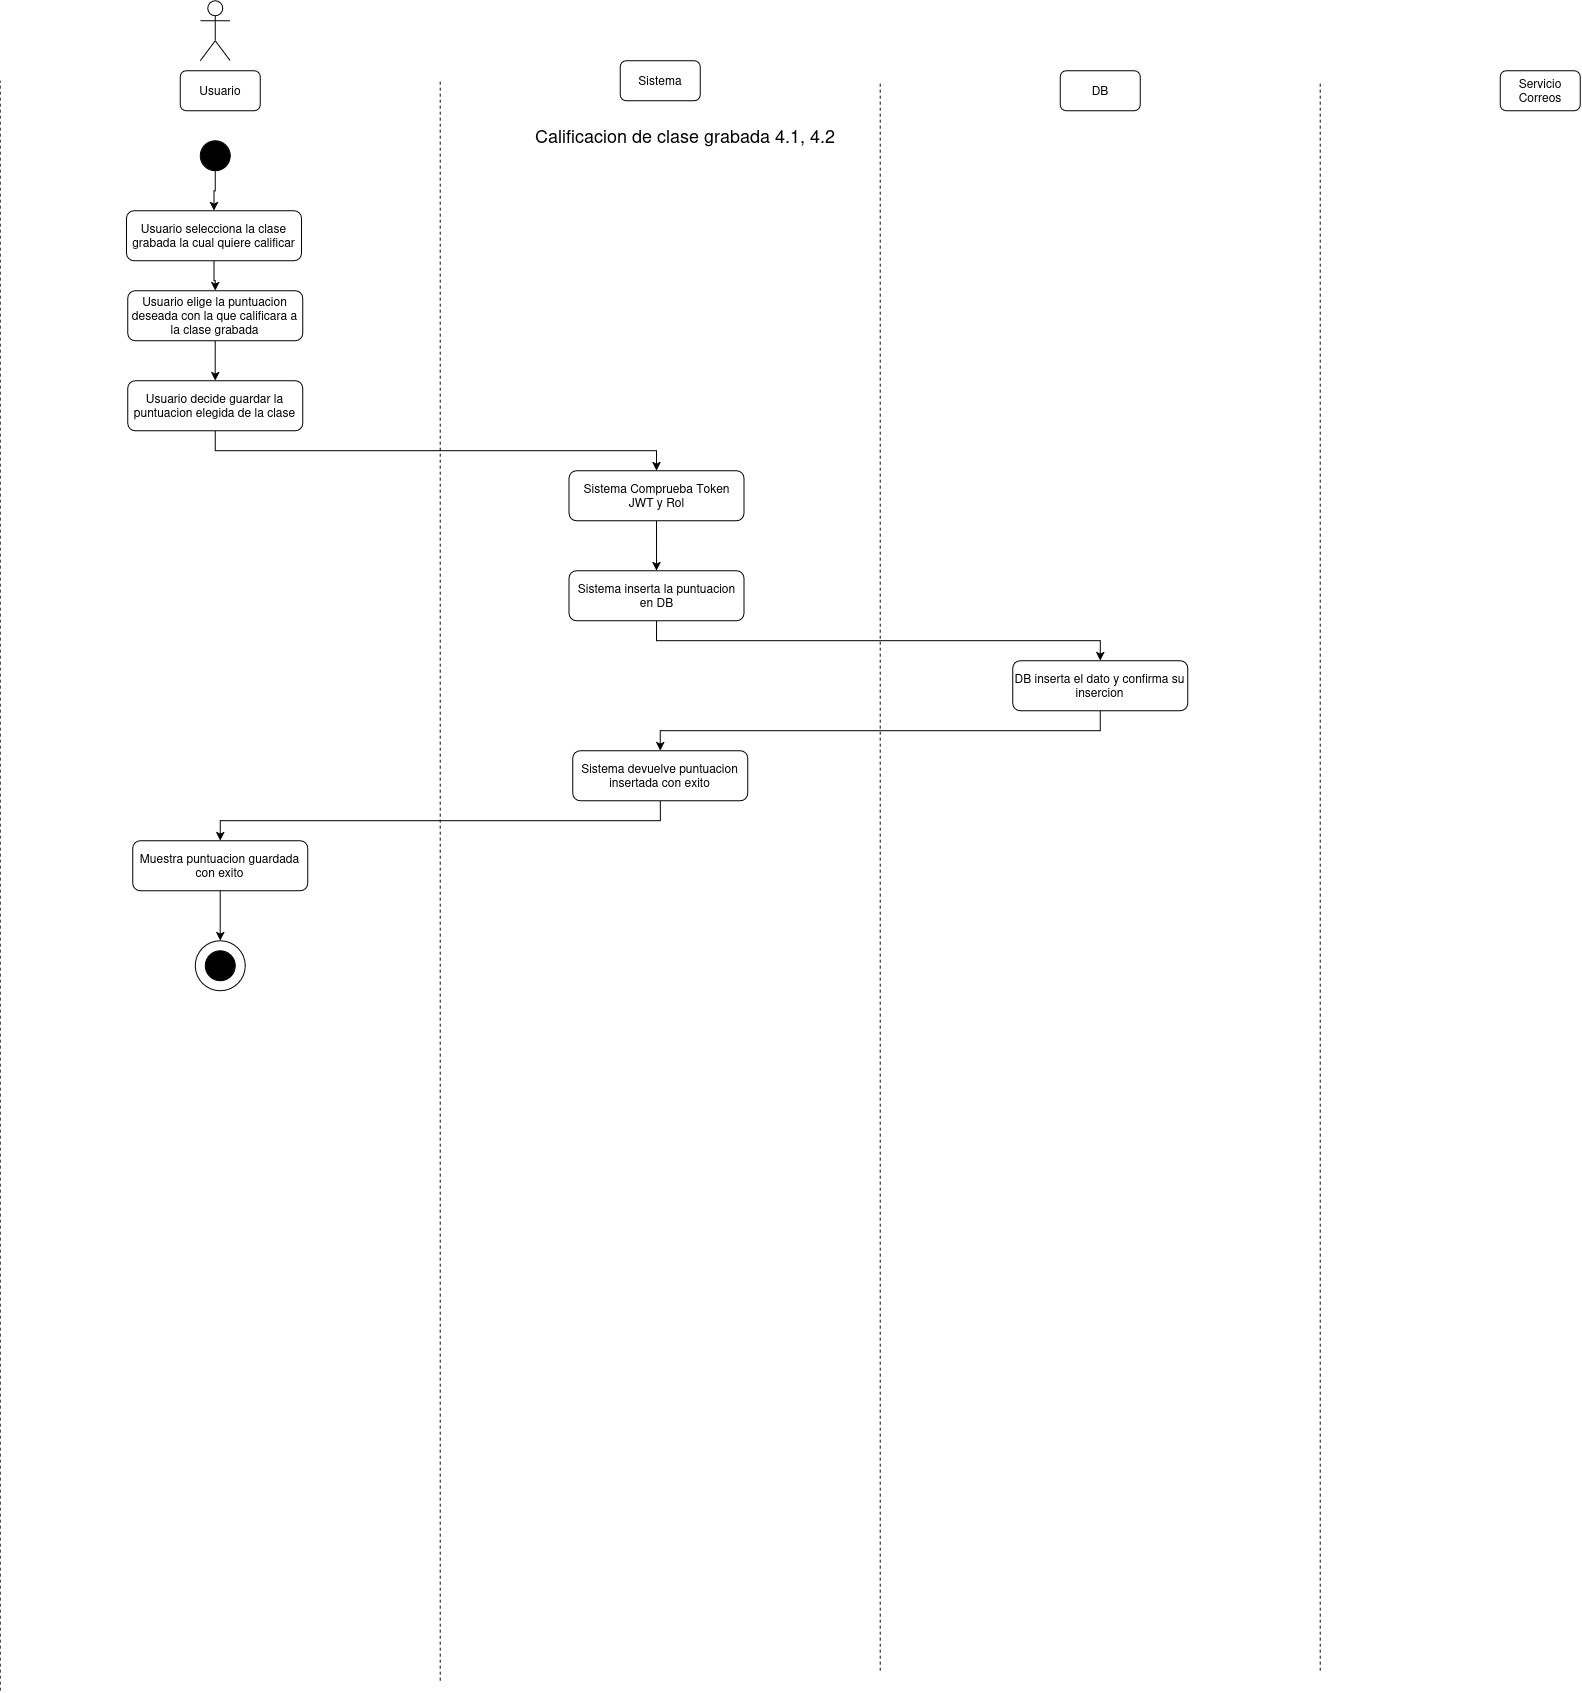

The diagram above was exported from draw.io. Its source (the exported page's mxGraphModel, read from the mxfile embedded in the PNG):
<mxGraphModel dx="1427" dy="837" grid="1" gridSize="10" guides="1" tooltips="1" connect="1" arrows="1" fold="1" page="1" pageScale="1" pageWidth="850" pageHeight="1100" math="0" shadow="0">
  <root>
    <mxCell id="142-6fk2zWQ8xGkuSz4J-0" />
    <mxCell id="142-6fk2zWQ8xGkuSz4J-1" parent="142-6fk2zWQ8xGkuSz4J-0" />
    <mxCell id="142-6fk2zWQ8xGkuSz4J-2" parent="142-6fk2zWQ8xGkuSz4J-1" style="shape=umlActor;verticalLabelPosition=bottom;verticalAlign=top;html=1;outlineConnect=0;" value="" vertex="1">
      <mxGeometry height="60" width="30" x="230" y="40" as="geometry" />
    </mxCell>
    <mxCell id="142-6fk2zWQ8xGkuSz4J-3" parent="142-6fk2zWQ8xGkuSz4J-1" style="rounded=1;whiteSpace=wrap;html=1;" value="Usuario" vertex="1">
      <mxGeometry height="40" width="80" x="210" y="110" as="geometry" />
    </mxCell>
    <mxCell id="142-6fk2zWQ8xGkuSz4J-4" parent="142-6fk2zWQ8xGkuSz4J-1" style="rounded=1;whiteSpace=wrap;html=1;" value="Sistema" vertex="1">
      <mxGeometry height="40" width="80" x="650" y="100" as="geometry" />
    </mxCell>
    <mxCell id="142-6fk2zWQ8xGkuSz4J-5" parent="142-6fk2zWQ8xGkuSz4J-1" style="rounded=1;whiteSpace=wrap;html=1;" value="DB" vertex="1">
      <mxGeometry height="40" width="80" x="1090" y="110" as="geometry" />
    </mxCell>
    <mxCell id="142-6fk2zWQ8xGkuSz4J-6" parent="142-6fk2zWQ8xGkuSz4J-1" style="rounded=1;whiteSpace=wrap;html=1;" value="Servicio Correos" vertex="1">
      <mxGeometry height="40" width="80" x="1530" y="110" as="geometry" />
    </mxCell>
    <mxCell id="142-6fk2zWQ8xGkuSz4J-7" edge="1" parent="142-6fk2zWQ8xGkuSz4J-1" style="endArrow=none;dashed=1;html=1;rounded=0;" value="">
      <mxGeometry height="50" relative="1" width="50" as="geometry">
        <mxPoint x="30" y="1730" as="sourcePoint" />
        <mxPoint x="30" y="120" as="targetPoint" />
      </mxGeometry>
    </mxCell>
    <mxCell id="142-6fk2zWQ8xGkuSz4J-8" edge="1" parent="142-6fk2zWQ8xGkuSz4J-1" style="endArrow=none;dashed=1;html=1;rounded=0;" value="">
      <mxGeometry height="50" relative="1" width="50" as="geometry">
        <mxPoint x="470" y="1720" as="sourcePoint" />
        <mxPoint x="470" y="120" as="targetPoint" />
      </mxGeometry>
    </mxCell>
    <mxCell id="142-6fk2zWQ8xGkuSz4J-9" edge="1" parent="142-6fk2zWQ8xGkuSz4J-1" style="endArrow=none;dashed=1;html=1;rounded=0;" value="">
      <mxGeometry height="50" relative="1" width="50" as="geometry">
        <mxPoint x="910" y="1710" as="sourcePoint" />
        <mxPoint x="910" y="120" as="targetPoint" />
      </mxGeometry>
    </mxCell>
    <mxCell id="142-6fk2zWQ8xGkuSz4J-10" edge="1" parent="142-6fk2zWQ8xGkuSz4J-1" style="endArrow=none;dashed=1;html=1;rounded=0;" value="">
      <mxGeometry height="50" relative="1" width="50" as="geometry">
        <mxPoint x="1350" y="1710" as="sourcePoint" />
        <mxPoint x="1350" y="120" as="targetPoint" />
      </mxGeometry>
    </mxCell>
    <mxCell id="142-6fk2zWQ8xGkuSz4J-11" parent="142-6fk2zWQ8xGkuSz4J-1" style="ellipse;whiteSpace=wrap;html=1;aspect=fixed;strokeColor=#000000;fillColor=#000000;" value="" vertex="1">
      <mxGeometry height="30" width="30" x="230" y="180" as="geometry" />
    </mxCell>
    <mxCell id="142-6fk2zWQ8xGkuSz4J-12" parent="142-6fk2zWQ8xGkuSz4J-1" style="text;html=1;whiteSpace=wrap;strokeColor=none;fillColor=none;align=center;verticalAlign=middle;rounded=0;" value="&lt;font style=&quot;font-size: 18px;&quot;&gt;Calificacion de clase grabada 4.1, 4.2&lt;/font&gt;" vertex="1">
      <mxGeometry height="30" width="450" x="490" y="160" as="geometry" />
    </mxCell>
    <mxCell id="142-6fk2zWQ8xGkuSz4J-13" edge="1" parent="142-6fk2zWQ8xGkuSz4J-1" source="142-6fk2zWQ8xGkuSz4J-14" style="edgeStyle=orthogonalEdgeStyle;rounded=0;orthogonalLoop=1;jettySize=auto;html=1;entryX=0.5;entryY=0;entryDx=0;entryDy=0;" target="142-6fk2zWQ8xGkuSz4J-19">
      <mxGeometry relative="1" as="geometry" />
    </mxCell>
    <mxCell id="142-6fk2zWQ8xGkuSz4J-14" parent="142-6fk2zWQ8xGkuSz4J-1" style="rounded=1;whiteSpace=wrap;html=1;" value="Usuario selecciona la clase grabada la cual quiere calificar" vertex="1">
      <mxGeometry height="50" width="175" x="156.23000000000002" y="250" as="geometry" />
    </mxCell>
    <mxCell id="pTwRBntW-u3KQCc7hCpp-7" edge="1" parent="142-6fk2zWQ8xGkuSz4J-1" source="142-6fk2zWQ8xGkuSz4J-16" style="edgeStyle=orthogonalEdgeStyle;rounded=0;orthogonalLoop=1;jettySize=auto;html=1;entryX=0.5;entryY=0;entryDx=0;entryDy=0;" target="pTwRBntW-u3KQCc7hCpp-1">
      <mxGeometry relative="1" as="geometry" />
    </mxCell>
    <mxCell id="142-6fk2zWQ8xGkuSz4J-16" parent="142-6fk2zWQ8xGkuSz4J-1" style="rounded=1;whiteSpace=wrap;html=1;" value="Sistema Comprueba Token JWT y Rol" vertex="1">
      <mxGeometry height="50" width="175" x="598.81" y="510" as="geometry" />
    </mxCell>
    <mxCell id="142-6fk2zWQ8xGkuSz4J-17" edge="1" parent="142-6fk2zWQ8xGkuSz4J-1" source="142-6fk2zWQ8xGkuSz4J-11" style="edgeStyle=orthogonalEdgeStyle;rounded=0;orthogonalLoop=1;jettySize=auto;html=1;entryX=0.5;entryY=0;entryDx=0;entryDy=0;exitX=0.5;exitY=1;exitDx=0;exitDy=0;" target="142-6fk2zWQ8xGkuSz4J-14">
      <mxGeometry relative="1" as="geometry">
        <Array as="points" />
        <mxPoint x="244.96000000000004" y="310" as="sourcePoint" />
      </mxGeometry>
    </mxCell>
    <mxCell id="pTwRBntW-u3KQCc7hCpp-5" edge="1" parent="142-6fk2zWQ8xGkuSz4J-1" source="142-6fk2zWQ8xGkuSz4J-19" style="edgeStyle=orthogonalEdgeStyle;rounded=0;orthogonalLoop=1;jettySize=auto;html=1;entryX=0.5;entryY=0;entryDx=0;entryDy=0;" target="pTwRBntW-u3KQCc7hCpp-0">
      <mxGeometry relative="1" as="geometry" />
    </mxCell>
    <mxCell id="142-6fk2zWQ8xGkuSz4J-19" parent="142-6fk2zWQ8xGkuSz4J-1" style="rounded=1;whiteSpace=wrap;html=1;" value="Usuario elige la puntuacion deseada con la que calificara a la clase grabada" vertex="1">
      <mxGeometry height="50" width="175" x="157.5" y="330" as="geometry" />
    </mxCell>
    <mxCell id="142-6fk2zWQ8xGkuSz4J-32" parent="142-6fk2zWQ8xGkuSz4J-1" style="ellipse;whiteSpace=wrap;html=1;aspect=fixed;" value="" vertex="1">
      <mxGeometry height="50" width="50" x="225" y="980" as="geometry" />
    </mxCell>
    <mxCell id="142-6fk2zWQ8xGkuSz4J-33" parent="142-6fk2zWQ8xGkuSz4J-1" style="ellipse;whiteSpace=wrap;html=1;aspect=fixed;strokeColor=#000000;fillColor=#000000;" value="" vertex="1">
      <mxGeometry height="30" width="30" x="235" y="990" as="geometry" />
    </mxCell>
    <mxCell id="pTwRBntW-u3KQCc7hCpp-6" edge="1" parent="142-6fk2zWQ8xGkuSz4J-1" source="pTwRBntW-u3KQCc7hCpp-0" style="edgeStyle=orthogonalEdgeStyle;rounded=0;orthogonalLoop=1;jettySize=auto;html=1;exitX=0.5;exitY=1;exitDx=0;exitDy=0;" target="142-6fk2zWQ8xGkuSz4J-16">
      <mxGeometry relative="1" as="geometry" />
    </mxCell>
    <mxCell id="pTwRBntW-u3KQCc7hCpp-0" parent="142-6fk2zWQ8xGkuSz4J-1" style="rounded=1;whiteSpace=wrap;html=1;" value="Usuario decide guardar la puntuacion elegida de la clase" vertex="1">
      <mxGeometry height="50" width="175" x="157.5" y="420" as="geometry" />
    </mxCell>
    <mxCell id="pTwRBntW-u3KQCc7hCpp-8" edge="1" parent="142-6fk2zWQ8xGkuSz4J-1" source="pTwRBntW-u3KQCc7hCpp-1" style="edgeStyle=orthogonalEdgeStyle;rounded=0;orthogonalLoop=1;jettySize=auto;html=1;entryX=0.5;entryY=0;entryDx=0;entryDy=0;exitX=0.5;exitY=1;exitDx=0;exitDy=0;" target="pTwRBntW-u3KQCc7hCpp-2">
      <mxGeometry relative="1" as="geometry" />
    </mxCell>
    <mxCell id="pTwRBntW-u3KQCc7hCpp-1" parent="142-6fk2zWQ8xGkuSz4J-1" style="rounded=1;whiteSpace=wrap;html=1;" value="Sistema inserta la puntuacion en DB" vertex="1">
      <mxGeometry height="50" width="175" x="598.81" y="610" as="geometry" />
    </mxCell>
    <mxCell id="pTwRBntW-u3KQCc7hCpp-9" edge="1" parent="142-6fk2zWQ8xGkuSz4J-1" source="pTwRBntW-u3KQCc7hCpp-2" style="edgeStyle=orthogonalEdgeStyle;rounded=0;orthogonalLoop=1;jettySize=auto;html=1;entryX=0.5;entryY=0;entryDx=0;entryDy=0;exitX=0.5;exitY=1;exitDx=0;exitDy=0;" target="pTwRBntW-u3KQCc7hCpp-3">
      <mxGeometry relative="1" as="geometry" />
    </mxCell>
    <mxCell id="pTwRBntW-u3KQCc7hCpp-2" parent="142-6fk2zWQ8xGkuSz4J-1" style="rounded=1;whiteSpace=wrap;html=1;" value="DB inserta el dato y confirma su insercion" vertex="1">
      <mxGeometry height="50" width="175" x="1042.5" y="700" as="geometry" />
    </mxCell>
    <mxCell id="pTwRBntW-u3KQCc7hCpp-10" edge="1" parent="142-6fk2zWQ8xGkuSz4J-1" source="pTwRBntW-u3KQCc7hCpp-3" style="edgeStyle=orthogonalEdgeStyle;rounded=0;orthogonalLoop=1;jettySize=auto;html=1;entryX=0.5;entryY=0;entryDx=0;entryDy=0;exitX=0.5;exitY=1;exitDx=0;exitDy=0;" target="pTwRBntW-u3KQCc7hCpp-4">
      <mxGeometry relative="1" as="geometry" />
    </mxCell>
    <mxCell id="pTwRBntW-u3KQCc7hCpp-3" parent="142-6fk2zWQ8xGkuSz4J-1" style="rounded=1;whiteSpace=wrap;html=1;" value="Sistema devuelve puntuacion insertada con exito" vertex="1">
      <mxGeometry height="50" width="175" x="602.5" y="790" as="geometry" />
    </mxCell>
    <mxCell id="pTwRBntW-u3KQCc7hCpp-11" edge="1" parent="142-6fk2zWQ8xGkuSz4J-1" source="pTwRBntW-u3KQCc7hCpp-4" style="edgeStyle=orthogonalEdgeStyle;rounded=0;orthogonalLoop=1;jettySize=auto;html=1;entryX=0.5;entryY=0;entryDx=0;entryDy=0;" target="142-6fk2zWQ8xGkuSz4J-32">
      <mxGeometry relative="1" as="geometry" />
    </mxCell>
    <mxCell id="pTwRBntW-u3KQCc7hCpp-4" parent="142-6fk2zWQ8xGkuSz4J-1" style="rounded=1;whiteSpace=wrap;html=1;" value="Muestra puntuacion guardada con exito" vertex="1">
      <mxGeometry height="50" width="175" x="162.5" y="880" as="geometry" />
    </mxCell>
  </root>
</mxGraphModel>